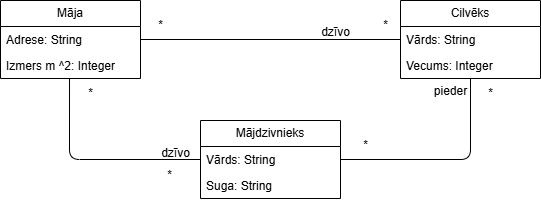

The diagram above was exported from draw.io. Its source (the exported page's mxGraphModel, read from the mxfile embedded in the PNG):
<mxGraphModel dx="792" dy="1131" grid="1" gridSize="10" guides="1" tooltips="1" connect="1" arrows="1" fold="1" page="1" pageScale="1" pageWidth="827" pageHeight="1169" math="0" shadow="0">
  <root>
    <mxCell id="0" />
    <mxCell id="1" parent="0" />
    <mxCell id="jRbKIFm1ClxT2rwFRUwU-3" value="Māja" style="swimlane;fontStyle=0;childLayout=stackLayout;horizontal=1;startSize=26;fillColor=none;horizontalStack=0;resizeParent=1;resizeParentMax=0;resizeLast=0;collapsible=1;marginBottom=0;whiteSpace=wrap;html=1;" vertex="1" parent="1">
      <mxGeometry x="230" y="410" width="140" height="78" as="geometry" />
    </mxCell>
    <mxCell id="jRbKIFm1ClxT2rwFRUwU-4" value="Adrese: String" style="text;strokeColor=none;fillColor=none;align=left;verticalAlign=top;spacingLeft=4;spacingRight=4;overflow=hidden;rotatable=0;points=[[0,0.5],[1,0.5]];portConstraint=eastwest;whiteSpace=wrap;html=1;" vertex="1" parent="jRbKIFm1ClxT2rwFRUwU-3">
      <mxGeometry y="26" width="140" height="26" as="geometry" />
    </mxCell>
    <mxCell id="jRbKIFm1ClxT2rwFRUwU-5" value="Izmers m ^2: Integer" style="text;strokeColor=none;fillColor=none;align=left;verticalAlign=top;spacingLeft=4;spacingRight=4;overflow=hidden;rotatable=0;points=[[0,0.5],[1,0.5]];portConstraint=eastwest;whiteSpace=wrap;html=1;" vertex="1" parent="jRbKIFm1ClxT2rwFRUwU-3">
      <mxGeometry y="52" width="140" height="26" as="geometry" />
    </mxCell>
    <mxCell id="jRbKIFm1ClxT2rwFRUwU-22" style="edgeStyle=orthogonalEdgeStyle;rounded=1;orthogonalLoop=1;jettySize=auto;html=1;entryX=1;entryY=0.5;entryDx=0;entryDy=0;endArrow=none;endFill=0;curved=0;" edge="1" parent="1" source="jRbKIFm1ClxT2rwFRUwU-7" target="jRbKIFm1ClxT2rwFRUwU-14">
      <mxGeometry relative="1" as="geometry" />
    </mxCell>
    <mxCell id="jRbKIFm1ClxT2rwFRUwU-7" value="Cilvēks" style="swimlane;fontStyle=0;childLayout=stackLayout;horizontal=1;startSize=26;fillColor=none;horizontalStack=0;resizeParent=1;resizeParentMax=0;resizeLast=0;collapsible=1;marginBottom=0;whiteSpace=wrap;html=1;" vertex="1" parent="1">
      <mxGeometry x="630" y="410" width="140" height="78" as="geometry" />
    </mxCell>
    <mxCell id="jRbKIFm1ClxT2rwFRUwU-8" value="Vārds: String" style="text;strokeColor=none;fillColor=none;align=left;verticalAlign=top;spacingLeft=4;spacingRight=4;overflow=hidden;rotatable=0;points=[[0,0.5],[1,0.5]];portConstraint=eastwest;whiteSpace=wrap;html=1;" vertex="1" parent="jRbKIFm1ClxT2rwFRUwU-7">
      <mxGeometry y="26" width="140" height="26" as="geometry" />
    </mxCell>
    <mxCell id="jRbKIFm1ClxT2rwFRUwU-9" value="Vecums: Integer" style="text;strokeColor=none;fillColor=none;align=left;verticalAlign=top;spacingLeft=4;spacingRight=4;overflow=hidden;rotatable=0;points=[[0,0.5],[1,0.5]];portConstraint=eastwest;whiteSpace=wrap;html=1;" vertex="1" parent="jRbKIFm1ClxT2rwFRUwU-7">
      <mxGeometry y="52" width="140" height="26" as="geometry" />
    </mxCell>
    <mxCell id="jRbKIFm1ClxT2rwFRUwU-10" style="edgeStyle=orthogonalEdgeStyle;rounded=0;orthogonalLoop=1;jettySize=auto;html=1;entryX=1;entryY=0.5;entryDx=0;entryDy=0;endArrow=none;endFill=0;" edge="1" parent="1" source="jRbKIFm1ClxT2rwFRUwU-8" target="jRbKIFm1ClxT2rwFRUwU-4">
      <mxGeometry relative="1" as="geometry" />
    </mxCell>
    <mxCell id="jRbKIFm1ClxT2rwFRUwU-11" value="dzīvo&lt;div&gt;&lt;br&gt;&lt;/div&gt;" style="text;html=1;align=center;verticalAlign=middle;resizable=0;points=[];autosize=1;strokeColor=none;fillColor=none;" vertex="1" parent="1">
      <mxGeometry x="540" y="429" width="50" height="40" as="geometry" />
    </mxCell>
    <mxCell id="jRbKIFm1ClxT2rwFRUwU-12" value="*" style="text;html=1;align=center;verticalAlign=middle;resizable=0;points=[];autosize=1;strokeColor=none;fillColor=none;" vertex="1" parent="1">
      <mxGeometry x="375" y="420" width="30" height="30" as="geometry" />
    </mxCell>
    <mxCell id="jRbKIFm1ClxT2rwFRUwU-13" value="Mājdzivnieks" style="swimlane;fontStyle=0;childLayout=stackLayout;horizontal=1;startSize=26;fillColor=none;horizontalStack=0;resizeParent=1;resizeParentMax=0;resizeLast=0;collapsible=1;marginBottom=0;whiteSpace=wrap;html=1;" vertex="1" parent="1">
      <mxGeometry x="430" y="530" width="140" height="78" as="geometry" />
    </mxCell>
    <mxCell id="jRbKIFm1ClxT2rwFRUwU-14" value="Vārds: String" style="text;strokeColor=none;fillColor=none;align=left;verticalAlign=top;spacingLeft=4;spacingRight=4;overflow=hidden;rotatable=0;points=[[0,0.5],[1,0.5]];portConstraint=eastwest;whiteSpace=wrap;html=1;" vertex="1" parent="jRbKIFm1ClxT2rwFRUwU-13">
      <mxGeometry y="26" width="140" height="26" as="geometry" />
    </mxCell>
    <mxCell id="jRbKIFm1ClxT2rwFRUwU-15" value="Suga: String" style="text;strokeColor=none;fillColor=none;align=left;verticalAlign=top;spacingLeft=4;spacingRight=4;overflow=hidden;rotatable=0;points=[[0,0.5],[1,0.5]];portConstraint=eastwest;whiteSpace=wrap;html=1;" vertex="1" parent="jRbKIFm1ClxT2rwFRUwU-13">
      <mxGeometry y="52" width="140" height="26" as="geometry" />
    </mxCell>
    <mxCell id="jRbKIFm1ClxT2rwFRUwU-17" value="pieder&lt;div&gt;&lt;br&gt;&lt;/div&gt;" style="text;html=1;align=center;verticalAlign=middle;resizable=0;points=[];autosize=1;strokeColor=none;fillColor=none;" vertex="1" parent="1">
      <mxGeometry x="650" y="488" width="60" height="40" as="geometry" />
    </mxCell>
    <mxCell id="jRbKIFm1ClxT2rwFRUwU-18" value="*" style="text;html=1;align=center;verticalAlign=middle;resizable=0;points=[];autosize=1;strokeColor=none;fillColor=none;" vertex="1" parent="1">
      <mxGeometry x="580" y="540" width="30" height="30" as="geometry" />
    </mxCell>
    <mxCell id="jRbKIFm1ClxT2rwFRUwU-19" style="edgeStyle=orthogonalEdgeStyle;rounded=1;orthogonalLoop=1;jettySize=auto;html=1;entryX=0.493;entryY=1;entryDx=0;entryDy=0;entryPerimeter=0;endArrow=none;endFill=0;curved=0;" edge="1" parent="1" source="jRbKIFm1ClxT2rwFRUwU-14" target="jRbKIFm1ClxT2rwFRUwU-5">
      <mxGeometry relative="1" as="geometry" />
    </mxCell>
    <mxCell id="jRbKIFm1ClxT2rwFRUwU-20" value="dzīvo" style="text;html=1;align=center;verticalAlign=middle;resizable=0;points=[];autosize=1;strokeColor=none;fillColor=none;" vertex="1" parent="1">
      <mxGeometry x="380" y="548" width="50" height="30" as="geometry" />
    </mxCell>
    <mxCell id="jRbKIFm1ClxT2rwFRUwU-21" value="*" style="text;html=1;align=center;verticalAlign=middle;resizable=0;points=[];autosize=1;strokeColor=none;fillColor=none;" vertex="1" parent="1">
      <mxGeometry x="305" y="488" width="30" height="30" as="geometry" />
    </mxCell>
    <mxCell id="jRbKIFm1ClxT2rwFRUwU-23" value="*" style="text;html=1;align=center;verticalAlign=middle;resizable=0;points=[];autosize=1;strokeColor=none;fillColor=none;" vertex="1" parent="1">
      <mxGeometry x="600" y="420" width="30" height="30" as="geometry" />
    </mxCell>
    <mxCell id="jRbKIFm1ClxT2rwFRUwU-25" value="*" style="text;html=1;align=center;verticalAlign=middle;resizable=0;points=[];autosize=1;strokeColor=none;fillColor=none;" vertex="1" parent="1">
      <mxGeometry x="705" y="488" width="30" height="30" as="geometry" />
    </mxCell>
    <mxCell id="jRbKIFm1ClxT2rwFRUwU-26" value="*" style="text;html=1;align=center;verticalAlign=middle;resizable=0;points=[];autosize=1;strokeColor=none;fillColor=none;" vertex="1" parent="1">
      <mxGeometry x="384" y="570" width="30" height="30" as="geometry" />
    </mxCell>
  </root>
</mxGraphModel>